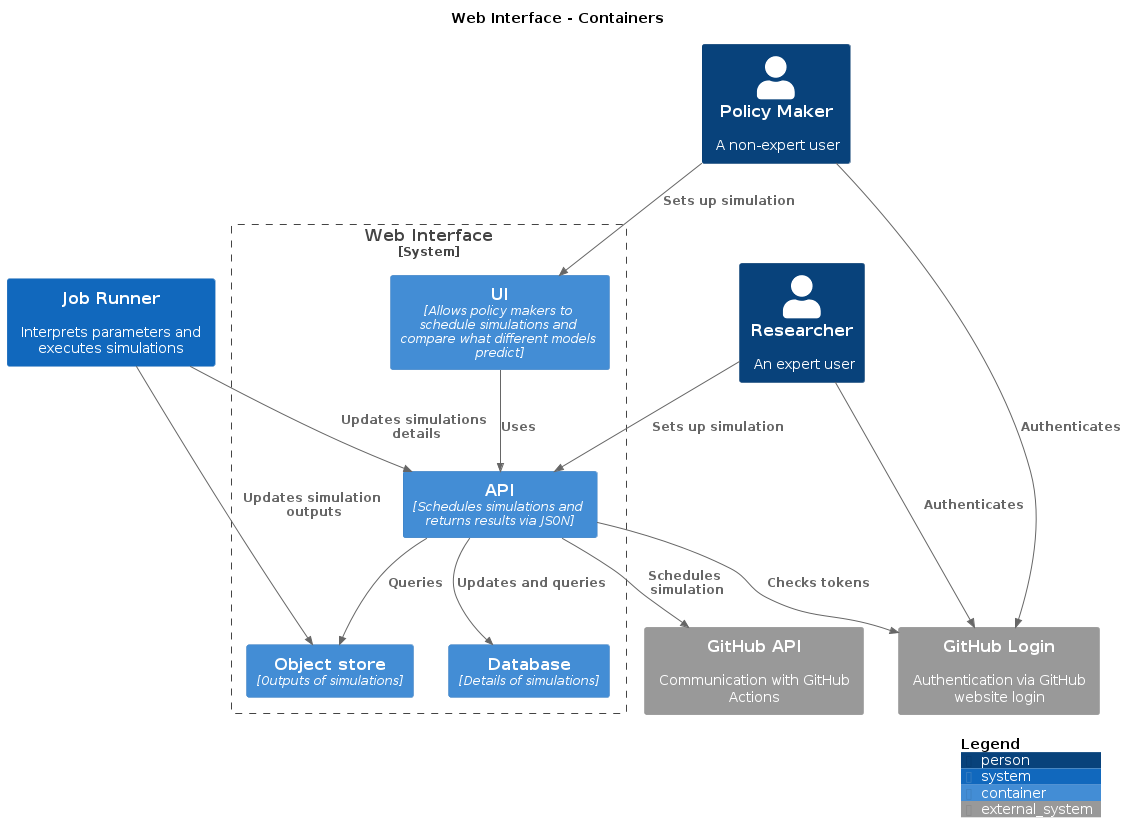

The diagram above was rendered by PlantUML. Its source (embedded in the PNG):
@startuml
title Web Interface - Containers

top to bottom direction

!includeurl https://raw.githubusercontent.com/plantuml-stdlib/C4-PlantUML/master/C4.puml
!includeurl https://raw.githubusercontent.com/plantuml-stdlib/C4-PlantUML/master/C4_Context.puml
!includeurl https://raw.githubusercontent.com/plantuml-stdlib/C4-PlantUML/master/C4_Container.puml

System(JobRunner, "Job Runner", "Interprets parameters and executes simulations")
Person(Researcher, "Researcher", "An expert user")
System_Ext(GitHubLogin, "GitHub Login", "Authentication via GitHub website login")
System_Ext(GitHubAPI, "GitHub API", "Communication with GitHub Actions")
Person(PolicyMaker, "Policy Maker", "A non-expert user")

System_Boundary("WebInterface_boundary", "Web Interface") {
  Container(WebInterface.Objectstore, "Object store", "Outputs of simulations")
  Container(WebInterface.API, "API", "Schedules simulations and returns results via JSON")
  Container(WebInterface.UI, "UI", "Allows policy makers to schedule simulations and compare what different models predict")
  Container(WebInterface.Database, "Database", "Details of simulations")
}

Rel_D(WebInterface.API, GitHubLogin, "Checks tokens")
Rel_D(WebInterface.API, GitHubAPI, "Schedules simulation")
Rel_D(WebInterface.API, WebInterface.Database, "Updates and queries")
Rel_D(WebInterface.API, WebInterface.Objectstore, "Queries")
Rel_D(WebInterface.UI, WebInterface.API, "Uses")
Rel_D(JobRunner, WebInterface.Objectstore, "Updates simulation outputs")
Rel_D(JobRunner, WebInterface.API, "Updates simulations details")
Rel_D(PolicyMaker, GitHubLogin, "Authenticates")
Rel_D(PolicyMaker, WebInterface.UI, "Sets up simulation")
Rel_D(Researcher, GitHubLogin, "Authenticates")
Rel_D(Researcher, WebInterface.API, "Sets up simulation")

SHOW_LEGEND()
@enduml